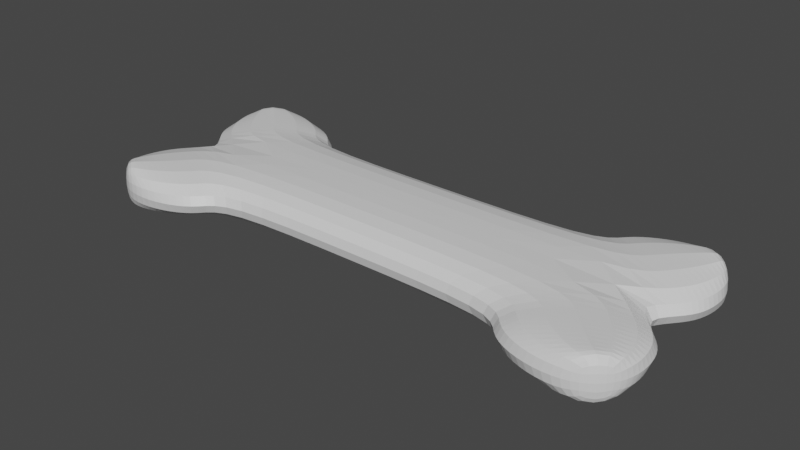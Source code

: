 # Source: treat.blend  (saved by Blender 2.92.15; exported with 4.5.12 LTS)
import bpy
from mathutils import Matrix  # noqa: F401  (used for matrix-valued properties, if any)

bpy.ops.wm.read_factory_settings(use_empty=True)
scene = bpy.context.scene
scene.name = 'Scene'

# ---- collections
col_collection = bpy.data.collections.new('Collection'); scene.collection.children.link(col_collection)

# ---- materials (node trees are filled in below, after node groups)
mat_material = bpy.data.materials.new('Material')
mat_material.alpha_threshold = 0.0
mat_material.use_transparent_shadow = False
mat_material.line_color = (0.0, 0.0, 0.0, 1.0)

# ---- material node trees
mat_material.use_nodes = True; mat_material.node_tree.nodes.clear()
_N = mat_material.node_tree.nodes; _L = mat_material.node_tree.links
n0 = _N.new('ShaderNodeOutputMaterial'); n0.name = 'Material Output'; n0.location = (300, 300)
n1 = _N.new('ShaderNodeBsdfPrincipled'); n1.name = 'Principled BSDF'; n1.location = (10, 300)
n1.distribution = 'GGX'
n1.subsurface_method = 'BURLEY'
n1.inputs[2].default_value = 0.4
n1.inputs[3].default_value = 1.45
n1.inputs[27].default_value = (0.0, 0.0, 0.0, 1.0)
n1.inputs[28].default_value = 1.0
_L.new(n1.outputs[0], n0.inputs[0])
n0.is_active_output = True

# ---- world
world_world = bpy.data.worlds.new('World'); scene.world = world_world
world_world.use_nodes = True; world_world.node_tree.nodes.clear()
_N = world_world.node_tree.nodes; _L = world_world.node_tree.links
n0 = _N.new('ShaderNodeOutputWorld'); n0.name = 'World Output'; n0.location = (300, 300)
n1 = _N.new('ShaderNodeBackground'); n1.name = 'Background'; n1.location = (10, 300)
n1.inputs[0].default_value = (0.05088, 0.05088, 0.05088, 1.0)
_L.new(n1.outputs[0], n0.inputs[0])
n0.is_active_output = True
world_world.color = (0.05088, 0.05088, 0.05088)
world_world.use_sun_shadow = False
world_world.sun_shadow_jitter_overblur = 0.0

# ---- meshes
me_cube = bpy.data.meshes.new('Cube')
me_cube.from_pydata([(0.1924, 0.09112, 0.03061), (0.1924, 0.09112, -0.03061), (0.2083, 0.1234, 0.03061), (0.2083, 0.1234, -0.03061), (0.0, 0.09112, 0.03061), (0.0, 0.09112, -0.03061), (0.2406, 0.1419, -0.03061), (0.2406, 0.1419, 0.03061), (0.2861, 0.1495, -0.03061), (0.2861, 0.1495, 0.03061), (0.3292, 0.1408, -0.03061), (0.3292, 0.1408, 0.03061), (0.3537, 0.1168, -0.03061), (0.3537, 0.1168, 0.03061), (0.3665, 0.08706, -0.03061), (0.3665, 0.08706, 0.03061), (0.3665, 0.05173, -0.03061), (0.3665, 0.05173, 0.03061), (0.3563, 0.02714, -0.03061), (0.3563, 0.02714, 0.03061), (0.3261, 0.0, -0.03061), (0.3261, 0.0, 0.03061), (0.0, 0.0, -0.03061), (0.0, 0.0, 0.03061)], [], [(10, 11, 13, 12), (6, 7, 9, 8), (3, 2, 7, 6), (8, 9, 11, 10), (1, 0, 2, 3), (5, 4, 0, 1), (12, 13, 15, 14), (14, 15, 17, 16), (16, 17, 19, 18), (18, 19, 21, 20), (5, 1, 20, 22), (3, 18, 20, 1), (6, 16, 18, 3), (8, 14, 16, 6), (10, 12, 14, 8), (23, 21, 0, 4), (0, 21, 19, 2), (2, 19, 17, 7), (7, 17, 15, 9), (9, 15, 13, 11)])
_uv = me_cube.uv_layers.new(name='UVMap')
_uv.uv.foreach_set('vector', [0.375, 0.75, 0.625, 0.75, 0.625, 0.75, 0.375, 0.75, 0.375, 0.75, 0.625, 0.75, 0.625, 0.75, 0.375, 0.75, 0.375, 0.75, 0.625, 0.75, 0.625, 0.75, 0.375, 0.75, 0.375, 0.75, 0.625, 0.75, 0.625, 0.75, 0.375, 0.75, 0.375, 0.5, 0.625, 0.5, 0.625, 0.75, 0.375, 0.75, 0.375, 0.25, 0.625, 0.25, 0.625, 0.5, 0.375, 0.5, 0.375, 0.75, 0.625, 0.75, 0.625, 0.75, 0.375, 0.75, 0.375, 0.75, 0.625, 0.75, 0.625, 0.75, 0.375, 0.75, 0.375, 0.75, 0.625, 0.75, 0.625, 0.75, 0.375, 0.75, 0.375, 0.75, 0.625, 0.75, 0.625, 0.75, 0.375, 0.75, 0.375, 0.25, 0.375, 0.5, 0.0, 0.0, 0.0, 0.0, 0.375, 0.75, 0.375, 0.75, 0.375, 0.75, 0.375, 0.5, 0.375, 0.75, 0.375, 0.75, 0.375, 0.75, 0.375, 0.75, 0.375, 0.75, 0.375, 0.75, 0.375, 0.75, 0.375, 0.75, 0.375, 0.75, 0.375, 0.75, 0.375, 0.75, 0.375, 0.75, 0.0, 0.0, 0.0, 0.0, 0.625, 0.5, 0.625, 0.25, 0.625, 0.5, 0.0, 0.0, 0.625, 0.75, 0.625, 0.75, 0.625, 0.75, 0.625, 0.75, 0.625, 0.75, 0.625, 0.75, 0.625, 0.75, 0.625, 0.75, 0.625, 0.75, 0.625, 0.75, 0.625, 0.75, 0.625, 0.75, 0.625, 0.75, 0.625, 0.75])
me_cube.materials.append(mat_material)
me_cube.use_remesh_preserve_volume = False
me_cube.use_remesh_preserve_attributes = False
me_cube.use_mirror_vertex_groups = False
me_cube.update()

# ---- objects
ob_cube = bpy.data.objects.new('Cube', me_cube)

# ---- transforms, parenting, visibility, modifiers, constraints
ob_cube.location = (0.0, 0.0, 0.0)
ob_cube.lock_rotations_4d = False
ob_cube.empty_display_type = 'ARROWS'
ob_cube.lineart.crease_threshold = 0.0
_m = ob_cube.modifiers.new('Mirror', 'MIRROR')
_m.use_axis = (True, True, False)
_m.use_clip = True
_m = ob_cube.modifiers.new('Subdivision', 'SUBSURF')
_m.uv_smooth = 'PRESERVE_CORNERS'

# ---- collection membership
col_collection.objects.link(ob_cube)

# ---- scene / render settings (as saved in the file)
scene.frame_start = 1; scene.frame_end = 250; scene.frame_set(1)
scene.render.engine = 'BLENDER_EEVEE_NEXT'
scene.cycles.use_denoising = False
scene.cycles.samples = 128
scene.cycles.sampling_pattern = 'TABULATED_SOBOL'
scene.cycles.use_adaptive_sampling = False
scene.cycles.use_light_tree = False
scene.view_settings.view_transform = 'Filmic'
bpy.context.view_layer.update()

# ---- added for rendering (the .blend has no active camera and no usable light): camera, sun
cam_auto = bpy.data.cameras.new('AutoCamera')
cam_auto.lens = 50.0
cam_auto.sensor_width = 36.0
cam_auto.clip_end = 1000.0
ob_auto_camera = bpy.data.objects.new('AutoCamera', cam_auto)
scene.collection.objects.link(ob_auto_camera)
ob_auto_camera.location = (0.734733, -0.881679, 0.587786)
ob_auto_camera.rotation_euler = (1.09748, -7.21219e-08, 0.694738)
scene.camera = ob_auto_camera
light_auto_sun = bpy.data.lights.new('AutoSun', 'SUN')
light_auto_sun.energy = 3.0
light_auto_sun.angle = 0.0523599
ob_auto_sun = bpy.data.objects.new('AutoSun', light_auto_sun)
scene.collection.objects.link(ob_auto_sun)
ob_auto_sun.rotation_euler = (0.872665, 0.174533, 0.523599)
bpy.context.view_layer.update()
